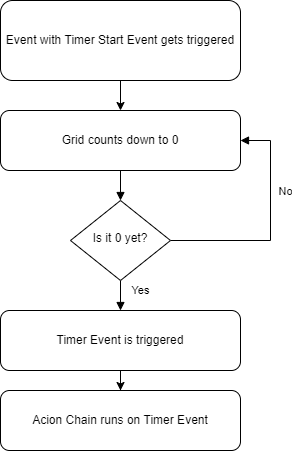

The diagram above was exported from draw.io. Its source (the exported page's mxGraphModel, read from the mxfile embedded in the PNG):
<mxGraphModel dx="1353" dy="954" grid="1" gridSize="10" guides="1" tooltips="1" connect="1" arrows="1" fold="1" page="1" pageScale="1" pageWidth="827" pageHeight="1169" math="0" shadow="0">
  <root>
    <mxCell id="WIyWlLk6GJQsqaUBKTNV-0" />
    <mxCell id="WIyWlLk6GJQsqaUBKTNV-1" parent="WIyWlLk6GJQsqaUBKTNV-0" />
    <mxCell id="NUN4grFHaJsJSi5Eecj3-7" style="edgeStyle=orthogonalEdgeStyle;rounded=0;orthogonalLoop=1;jettySize=auto;html=1;exitX=0.5;exitY=1;exitDx=0;exitDy=0;entryX=0.5;entryY=0;entryDx=0;entryDy=0;" edge="1" parent="WIyWlLk6GJQsqaUBKTNV-1" source="WIyWlLk6GJQsqaUBKTNV-3" target="NUN4grFHaJsJSi5Eecj3-1">
      <mxGeometry relative="1" as="geometry" />
    </mxCell>
    <mxCell id="WIyWlLk6GJQsqaUBKTNV-3" value="Event with Timer Start Event gets triggered" style="rounded=1;whiteSpace=wrap;html=1;fontSize=12;glass=0;strokeWidth=1;shadow=0;" parent="WIyWlLk6GJQsqaUBKTNV-1" vertex="1">
      <mxGeometry x="130" y="40" width="240" height="80" as="geometry" />
    </mxCell>
    <mxCell id="NUN4grFHaJsJSi5Eecj3-9" value="Yes" style="edgeStyle=orthogonalEdgeStyle;rounded=0;orthogonalLoop=1;jettySize=auto;html=1;exitX=0.5;exitY=1;exitDx=0;exitDy=0;endArrow=block;endFill=1;" edge="1" parent="WIyWlLk6GJQsqaUBKTNV-1" source="WIyWlLk6GJQsqaUBKTNV-6" target="NUN4grFHaJsJSi5Eecj3-4">
      <mxGeometry x="-0.3333" y="20" relative="1" as="geometry">
        <Array as="points">
          <mxPoint x="250" y="360" />
          <mxPoint x="250" y="360" />
        </Array>
        <mxPoint as="offset" />
      </mxGeometry>
    </mxCell>
    <mxCell id="NUN4grFHaJsJSi5Eecj3-10" style="edgeStyle=orthogonalEdgeStyle;rounded=0;orthogonalLoop=1;jettySize=auto;html=1;exitX=1;exitY=0.5;exitDx=0;exitDy=0;entryX=1;entryY=0.5;entryDx=0;entryDy=0;endArrow=block;endFill=1;" edge="1" parent="WIyWlLk6GJQsqaUBKTNV-1" source="WIyWlLk6GJQsqaUBKTNV-6" target="NUN4grFHaJsJSi5Eecj3-1">
      <mxGeometry relative="1" as="geometry">
        <Array as="points">
          <mxPoint x="400" y="280" />
          <mxPoint x="400" y="180" />
        </Array>
      </mxGeometry>
    </mxCell>
    <mxCell id="NUN4grFHaJsJSi5Eecj3-11" value="No" style="edgeLabel;html=1;align=center;verticalAlign=middle;resizable=0;points=[];" vertex="1" connectable="0" parent="NUN4grFHaJsJSi5Eecj3-10">
      <mxGeometry x="0.087" y="-3" relative="1" as="geometry">
        <mxPoint x="11" y="-25" as="offset" />
      </mxGeometry>
    </mxCell>
    <mxCell id="WIyWlLk6GJQsqaUBKTNV-6" value="Is it 0 yet?" style="rhombus;whiteSpace=wrap;html=1;shadow=0;fontFamily=Helvetica;fontSize=12;align=center;strokeWidth=1;spacing=6;spacingTop=-4;" parent="WIyWlLk6GJQsqaUBKTNV-1" vertex="1">
      <mxGeometry x="200" y="240" width="100" height="80" as="geometry" />
    </mxCell>
    <mxCell id="NUN4grFHaJsJSi5Eecj3-8" style="edgeStyle=orthogonalEdgeStyle;rounded=0;orthogonalLoop=1;jettySize=auto;html=1;exitX=0.5;exitY=1;exitDx=0;exitDy=0;entryX=0.5;entryY=0;entryDx=0;entryDy=0;endArrow=block;endFill=1;" edge="1" parent="WIyWlLk6GJQsqaUBKTNV-1" source="NUN4grFHaJsJSi5Eecj3-1" target="WIyWlLk6GJQsqaUBKTNV-6">
      <mxGeometry relative="1" as="geometry" />
    </mxCell>
    <mxCell id="NUN4grFHaJsJSi5Eecj3-1" value="Grid counts down to 0" style="rounded=1;whiteSpace=wrap;html=1;" vertex="1" parent="WIyWlLk6GJQsqaUBKTNV-1">
      <mxGeometry x="130" y="150" width="240" height="60" as="geometry" />
    </mxCell>
    <mxCell id="NUN4grFHaJsJSi5Eecj3-6" value="" style="edgeStyle=orthogonalEdgeStyle;rounded=0;orthogonalLoop=1;jettySize=auto;html=1;" edge="1" parent="WIyWlLk6GJQsqaUBKTNV-1" source="NUN4grFHaJsJSi5Eecj3-4" target="NUN4grFHaJsJSi5Eecj3-5">
      <mxGeometry relative="1" as="geometry" />
    </mxCell>
    <mxCell id="NUN4grFHaJsJSi5Eecj3-4" value="Timer Event is triggered" style="rounded=1;whiteSpace=wrap;html=1;" vertex="1" parent="WIyWlLk6GJQsqaUBKTNV-1">
      <mxGeometry x="130" y="350" width="240" height="60" as="geometry" />
    </mxCell>
    <mxCell id="NUN4grFHaJsJSi5Eecj3-5" value="Acion Chain runs on Timer Event" style="rounded=1;whiteSpace=wrap;html=1;" vertex="1" parent="WIyWlLk6GJQsqaUBKTNV-1">
      <mxGeometry x="130" y="430" width="240" height="60" as="geometry" />
    </mxCell>
  </root>
</mxGraphModel>